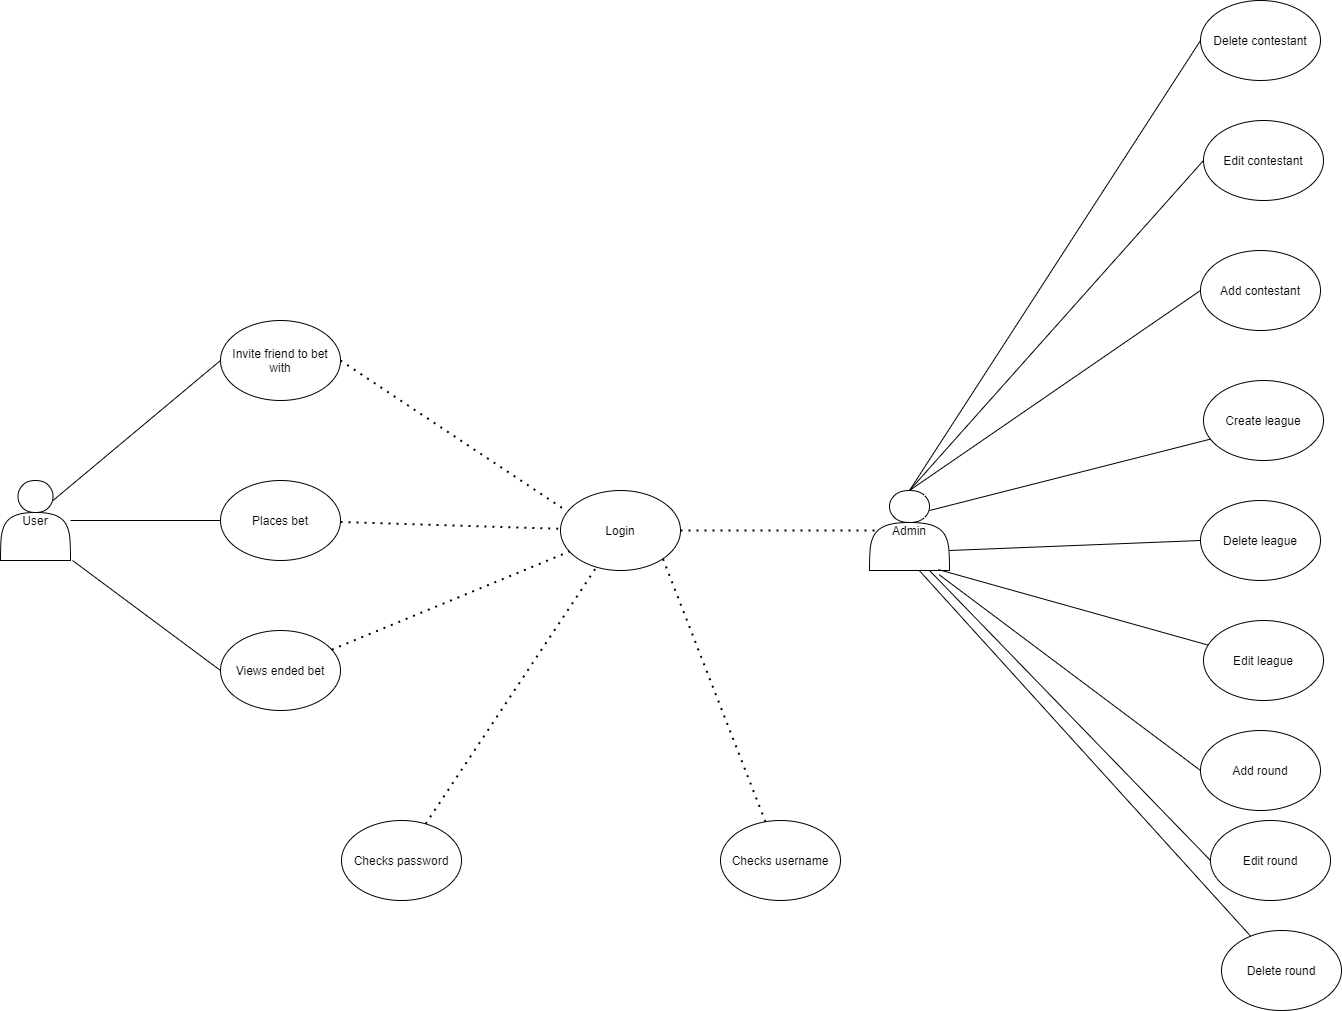

The diagram above was exported from draw.io. Its source (the exported page's mxGraphModel, read from the mxfile embedded in the PNG):
<mxGraphModel dx="2333" dy="3676" grid="1" gridSize="10" guides="1" tooltips="1" connect="1" arrows="1" fold="1" page="1" pageScale="1" pageWidth="827" pageHeight="1169" math="0" shadow="0">
  <root>
    <mxCell id="0" />
    <mxCell id="1" parent="0" />
    <mxCell id="uuPNjw8ZSNA3cU08fg7L-1" value="User" style="shape=actor;whiteSpace=wrap;html=1;" vertex="1" parent="1">
      <mxGeometry x="20" y="400" width="70" height="80" as="geometry" />
    </mxCell>
    <mxCell id="uuPNjw8ZSNA3cU08fg7L-2" value="Invite friend to bet with" style="ellipse;whiteSpace=wrap;html=1;" vertex="1" parent="1">
      <mxGeometry x="240" y="240" width="120" height="80" as="geometry" />
    </mxCell>
    <mxCell id="uuPNjw8ZSNA3cU08fg7L-4" value="" style="endArrow=none;html=1;exitX=0.75;exitY=0.25;exitDx=0;exitDy=0;exitPerimeter=0;entryX=0;entryY=0.5;entryDx=0;entryDy=0;" edge="1" parent="1" source="uuPNjw8ZSNA3cU08fg7L-1" target="uuPNjw8ZSNA3cU08fg7L-2">
      <mxGeometry width="50" height="50" relative="1" as="geometry">
        <mxPoint x="180" y="450" as="sourcePoint" />
        <mxPoint x="230" y="400" as="targetPoint" />
      </mxGeometry>
    </mxCell>
    <mxCell id="uuPNjw8ZSNA3cU08fg7L-5" value="Places bet" style="ellipse;whiteSpace=wrap;html=1;" vertex="1" parent="1">
      <mxGeometry x="240" y="400" width="120" height="80" as="geometry" />
    </mxCell>
    <mxCell id="uuPNjw8ZSNA3cU08fg7L-6" value="" style="endArrow=none;html=1;entryX=0;entryY=0.5;entryDx=0;entryDy=0;" edge="1" parent="1" source="uuPNjw8ZSNA3cU08fg7L-1" target="uuPNjw8ZSNA3cU08fg7L-5">
      <mxGeometry width="50" height="50" relative="1" as="geometry">
        <mxPoint x="100" y="500" as="sourcePoint" />
        <mxPoint x="150" y="450" as="targetPoint" />
      </mxGeometry>
    </mxCell>
    <mxCell id="uuPNjw8ZSNA3cU08fg7L-7" value="Views ended bet" style="ellipse;whiteSpace=wrap;html=1;" vertex="1" parent="1">
      <mxGeometry x="240" y="550" width="120" height="80" as="geometry" />
    </mxCell>
    <mxCell id="uuPNjw8ZSNA3cU08fg7L-8" value="" style="endArrow=none;html=1;entryX=0;entryY=0.5;entryDx=0;entryDy=0;exitX=1.029;exitY=1;exitDx=0;exitDy=0;exitPerimeter=0;" edge="1" parent="1" source="uuPNjw8ZSNA3cU08fg7L-1" target="uuPNjw8ZSNA3cU08fg7L-7">
      <mxGeometry width="50" height="50" relative="1" as="geometry">
        <mxPoint x="40" y="590" as="sourcePoint" />
        <mxPoint x="90" y="540" as="targetPoint" />
      </mxGeometry>
    </mxCell>
    <mxCell id="uuPNjw8ZSNA3cU08fg7L-9" value="Login" style="ellipse;whiteSpace=wrap;html=1;" vertex="1" parent="1">
      <mxGeometry x="580" y="410" width="120" height="80" as="geometry" />
    </mxCell>
    <mxCell id="uuPNjw8ZSNA3cU08fg7L-10" value="" style="endArrow=none;dashed=1;html=1;dashPattern=1 3;strokeWidth=2;exitX=1;exitY=0.5;exitDx=0;exitDy=0;entryX=0.033;entryY=0.238;entryDx=0;entryDy=0;entryPerimeter=0;" edge="1" parent="1" source="uuPNjw8ZSNA3cU08fg7L-2" target="uuPNjw8ZSNA3cU08fg7L-9">
      <mxGeometry width="50" height="50" relative="1" as="geometry">
        <mxPoint x="480" y="510" as="sourcePoint" />
        <mxPoint x="530" y="460" as="targetPoint" />
      </mxGeometry>
    </mxCell>
    <mxCell id="uuPNjw8ZSNA3cU08fg7L-11" value="" style="endArrow=none;dashed=1;html=1;dashPattern=1 3;strokeWidth=2;" edge="1" parent="1" source="uuPNjw8ZSNA3cU08fg7L-5" target="uuPNjw8ZSNA3cU08fg7L-9">
      <mxGeometry width="50" height="50" relative="1" as="geometry">
        <mxPoint x="370" y="440" as="sourcePoint" />
        <mxPoint x="530" y="410" as="targetPoint" />
      </mxGeometry>
    </mxCell>
    <mxCell id="uuPNjw8ZSNA3cU08fg7L-12" value="" style="endArrow=none;dashed=1;html=1;dashPattern=1 3;strokeWidth=2;" edge="1" parent="1" source="uuPNjw8ZSNA3cU08fg7L-7" target="uuPNjw8ZSNA3cU08fg7L-9">
      <mxGeometry width="50" height="50" relative="1" as="geometry">
        <mxPoint x="540" y="570" as="sourcePoint" />
        <mxPoint x="590" y="520" as="targetPoint" />
      </mxGeometry>
    </mxCell>
    <mxCell id="uuPNjw8ZSNA3cU08fg7L-13" value="" style="endArrow=none;dashed=1;html=1;dashPattern=1 3;strokeWidth=2;" edge="1" parent="1" source="uuPNjw8ZSNA3cU08fg7L-14" target="uuPNjw8ZSNA3cU08fg7L-9">
      <mxGeometry width="50" height="50" relative="1" as="geometry">
        <mxPoint x="420" y="760" as="sourcePoint" />
        <mxPoint x="670" y="580" as="targetPoint" />
      </mxGeometry>
    </mxCell>
    <mxCell id="uuPNjw8ZSNA3cU08fg7L-14" value="Checks password" style="ellipse;whiteSpace=wrap;html=1;" vertex="1" parent="1">
      <mxGeometry x="361" y="740" width="120" height="80" as="geometry" />
    </mxCell>
    <mxCell id="uuPNjw8ZSNA3cU08fg7L-15" value="Checks username" style="ellipse;whiteSpace=wrap;html=1;" vertex="1" parent="1">
      <mxGeometry x="740" y="740" width="120" height="80" as="geometry" />
    </mxCell>
    <mxCell id="uuPNjw8ZSNA3cU08fg7L-16" value="" style="endArrow=none;dashed=1;html=1;dashPattern=1 3;strokeWidth=2;entryX=1;entryY=1;entryDx=0;entryDy=0;" edge="1" parent="1" source="uuPNjw8ZSNA3cU08fg7L-15" target="uuPNjw8ZSNA3cU08fg7L-9">
      <mxGeometry width="50" height="50" relative="1" as="geometry">
        <mxPoint x="760" y="710" as="sourcePoint" />
        <mxPoint x="810" y="660" as="targetPoint" />
      </mxGeometry>
    </mxCell>
    <mxCell id="uuPNjw8ZSNA3cU08fg7L-17" value="" style="endArrow=none;dashed=1;html=1;dashPattern=1 3;strokeWidth=2;exitX=1;exitY=0.5;exitDx=0;exitDy=0;entryX=0.1;entryY=0.5;entryDx=0;entryDy=0;entryPerimeter=0;" edge="1" parent="1" source="uuPNjw8ZSNA3cU08fg7L-9" target="uuPNjw8ZSNA3cU08fg7L-18">
      <mxGeometry width="50" height="50" relative="1" as="geometry">
        <mxPoint x="840" y="510" as="sourcePoint" />
        <mxPoint x="1000" y="450" as="targetPoint" />
      </mxGeometry>
    </mxCell>
    <mxCell id="uuPNjw8ZSNA3cU08fg7L-18" value="Admin" style="shape=actor;whiteSpace=wrap;html=1;" vertex="1" parent="1">
      <mxGeometry x="889" y="410" width="80" height="80" as="geometry" />
    </mxCell>
    <mxCell id="uuPNjw8ZSNA3cU08fg7L-20" value="Create league" style="ellipse;whiteSpace=wrap;html=1;" vertex="1" parent="1">
      <mxGeometry x="1223" y="300" width="120" height="80" as="geometry" />
    </mxCell>
    <mxCell id="uuPNjw8ZSNA3cU08fg7L-21" value="" style="endArrow=none;html=1;entryX=0.06;entryY=0.732;entryDx=0;entryDy=0;entryPerimeter=0;exitX=0.75;exitY=0.25;exitDx=0;exitDy=0;exitPerimeter=0;" edge="1" parent="1" source="uuPNjw8ZSNA3cU08fg7L-18" target="uuPNjw8ZSNA3cU08fg7L-20">
      <mxGeometry width="50" height="50" relative="1" as="geometry">
        <mxPoint x="1100" y="560" as="sourcePoint" />
        <mxPoint x="1150" y="510" as="targetPoint" />
      </mxGeometry>
    </mxCell>
    <mxCell id="uuPNjw8ZSNA3cU08fg7L-22" value="Delete league" style="ellipse;whiteSpace=wrap;html=1;" vertex="1" parent="1">
      <mxGeometry x="1220" y="420" width="120" height="80" as="geometry" />
    </mxCell>
    <mxCell id="uuPNjw8ZSNA3cU08fg7L-23" value="Edit league" style="ellipse;whiteSpace=wrap;html=1;" vertex="1" parent="1">
      <mxGeometry x="1223" y="540" width="120" height="80" as="geometry" />
    </mxCell>
    <mxCell id="uuPNjw8ZSNA3cU08fg7L-24" value="" style="endArrow=none;html=1;entryX=0;entryY=0.5;entryDx=0;entryDy=0;exitX=1;exitY=0.75;exitDx=0;exitDy=0;" edge="1" parent="1" source="uuPNjw8ZSNA3cU08fg7L-18" target="uuPNjw8ZSNA3cU08fg7L-22">
      <mxGeometry width="50" height="50" relative="1" as="geometry">
        <mxPoint x="1090" y="580" as="sourcePoint" />
        <mxPoint x="1140" y="530" as="targetPoint" />
      </mxGeometry>
    </mxCell>
    <mxCell id="uuPNjw8ZSNA3cU08fg7L-25" value="" style="endArrow=none;html=1;exitX=0.862;exitY=0.989;exitDx=0;exitDy=0;exitPerimeter=0;" edge="1" parent="1" source="uuPNjw8ZSNA3cU08fg7L-18" target="uuPNjw8ZSNA3cU08fg7L-23">
      <mxGeometry width="50" height="50" relative="1" as="geometry">
        <mxPoint x="1010" y="600" as="sourcePoint" />
        <mxPoint x="1180" y="650" as="targetPoint" />
      </mxGeometry>
    </mxCell>
    <mxCell id="uuPNjw8ZSNA3cU08fg7L-26" value="" style="endArrow=none;html=1;exitX=0.5;exitY=0;exitDx=0;exitDy=0;entryX=0;entryY=0.5;entryDx=0;entryDy=0;" edge="1" parent="1" source="uuPNjw8ZSNA3cU08fg7L-18" target="uuPNjw8ZSNA3cU08fg7L-27">
      <mxGeometry width="50" height="50" relative="1" as="geometry">
        <mxPoint x="940" y="280" as="sourcePoint" />
        <mxPoint x="990" y="230" as="targetPoint" />
      </mxGeometry>
    </mxCell>
    <mxCell id="uuPNjw8ZSNA3cU08fg7L-27" value="Add contestant" style="ellipse;whiteSpace=wrap;html=1;" vertex="1" parent="1">
      <mxGeometry x="1220" y="170" width="120" height="80" as="geometry" />
    </mxCell>
    <mxCell id="uuPNjw8ZSNA3cU08fg7L-28" value="Edit contestant" style="ellipse;whiteSpace=wrap;html=1;" vertex="1" parent="1">
      <mxGeometry x="1223" y="40" width="120" height="80" as="geometry" />
    </mxCell>
    <mxCell id="uuPNjw8ZSNA3cU08fg7L-29" value="Delete contestant" style="ellipse;whiteSpace=wrap;html=1;" vertex="1" parent="1">
      <mxGeometry x="1220" y="-80" width="120" height="80" as="geometry" />
    </mxCell>
    <mxCell id="uuPNjw8ZSNA3cU08fg7L-30" value="" style="endArrow=none;html=1;exitX=0.5;exitY=0;exitDx=0;exitDy=0;entryX=0;entryY=0.5;entryDx=0;entryDy=0;" edge="1" parent="1" source="uuPNjw8ZSNA3cU08fg7L-18" target="uuPNjw8ZSNA3cU08fg7L-28">
      <mxGeometry width="50" height="50" relative="1" as="geometry">
        <mxPoint x="940" y="410" as="sourcePoint" />
        <mxPoint x="990" y="230" as="targetPoint" />
      </mxGeometry>
    </mxCell>
    <mxCell id="uuPNjw8ZSNA3cU08fg7L-31" value="" style="endArrow=none;html=1;entryX=0;entryY=0.5;entryDx=0;entryDy=0;exitX=0.5;exitY=0;exitDx=0;exitDy=0;" edge="1" parent="1" source="uuPNjw8ZSNA3cU08fg7L-18" target="uuPNjw8ZSNA3cU08fg7L-29">
      <mxGeometry width="50" height="50" relative="1" as="geometry">
        <mxPoint x="1020" y="70" as="sourcePoint" />
        <mxPoint x="1070" y="20" as="targetPoint" />
      </mxGeometry>
    </mxCell>
    <mxCell id="uuPNjw8ZSNA3cU08fg7L-32" value="Add round" style="ellipse;whiteSpace=wrap;html=1;" vertex="1" parent="1">
      <mxGeometry x="1220" y="650" width="120" height="80" as="geometry" />
    </mxCell>
    <mxCell id="uuPNjw8ZSNA3cU08fg7L-33" value="Edit round" style="ellipse;whiteSpace=wrap;html=1;" vertex="1" parent="1">
      <mxGeometry x="1230" y="740" width="120" height="80" as="geometry" />
    </mxCell>
    <mxCell id="uuPNjw8ZSNA3cU08fg7L-34" value="Delete round" style="ellipse;whiteSpace=wrap;html=1;" vertex="1" parent="1">
      <mxGeometry x="1241" y="850" width="120" height="80" as="geometry" />
    </mxCell>
    <mxCell id="uuPNjw8ZSNA3cU08fg7L-35" value="" style="endArrow=none;html=1;entryX=0;entryY=0.5;entryDx=0;entryDy=0;exitX=0.87;exitY=1.052;exitDx=0;exitDy=0;exitPerimeter=0;" edge="1" parent="1" source="uuPNjw8ZSNA3cU08fg7L-18" target="uuPNjw8ZSNA3cU08fg7L-32">
      <mxGeometry width="50" height="50" relative="1" as="geometry">
        <mxPoint x="890" y="640" as="sourcePoint" />
        <mxPoint x="940" y="590" as="targetPoint" />
      </mxGeometry>
    </mxCell>
    <mxCell id="uuPNjw8ZSNA3cU08fg7L-36" value="" style="endArrow=none;html=1;entryX=0;entryY=0.5;entryDx=0;entryDy=0;exitX=0.75;exitY=1;exitDx=0;exitDy=0;" edge="1" parent="1" source="uuPNjw8ZSNA3cU08fg7L-18" target="uuPNjw8ZSNA3cU08fg7L-33">
      <mxGeometry width="50" height="50" relative="1" as="geometry">
        <mxPoint x="1110" y="850" as="sourcePoint" />
        <mxPoint x="1160" y="800" as="targetPoint" />
      </mxGeometry>
    </mxCell>
    <mxCell id="uuPNjw8ZSNA3cU08fg7L-37" value="" style="endArrow=none;html=1;exitX=0.62;exitY=0.998;exitDx=0;exitDy=0;exitPerimeter=0;" edge="1" parent="1" source="uuPNjw8ZSNA3cU08fg7L-18" target="uuPNjw8ZSNA3cU08fg7L-34">
      <mxGeometry width="50" height="50" relative="1" as="geometry">
        <mxPoint x="1030" y="910" as="sourcePoint" />
        <mxPoint x="1080" y="860" as="targetPoint" />
      </mxGeometry>
    </mxCell>
  </root>
</mxGraphModel>